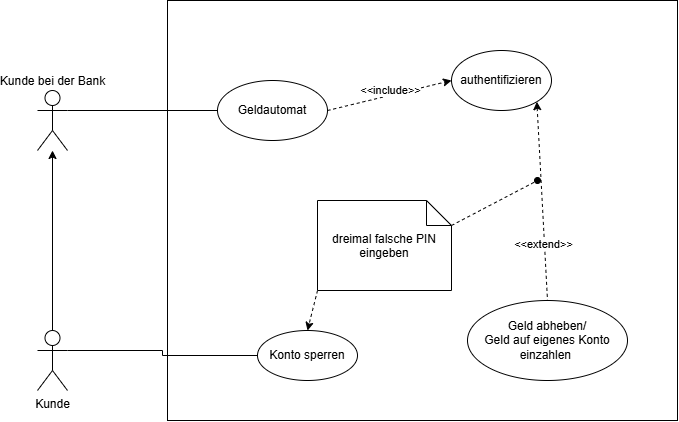

The diagram above was exported from draw.io. Its source (the exported page's mxGraphModel, read from the mxfile embedded in the PNG):
<mxGraphModel dx="1712" dy="919" grid="1" gridSize="10" guides="1" tooltips="1" connect="1" arrows="1" fold="1" page="1" pageScale="1" pageWidth="827" pageHeight="1169" math="0" shadow="0">
  <root>
    <mxCell id="0" />
    <mxCell id="1" parent="0" />
    <mxCell id="q6ScEXd-5ettIwFrHBQl-1" parent="1" style="html=1;whiteSpace=wrap;" value="" vertex="1">
      <mxGeometry height="420" width="510" x="250" y="180" as="geometry" />
    </mxCell>
    <mxCell id="q6ScEXd-5ettIwFrHBQl-12" edge="1" parent="1" source="q6ScEXd-5ettIwFrHBQl-2" style="rounded=0;orthogonalLoop=1;jettySize=auto;html=1;exitX=1;exitY=0.5;exitDx=0;exitDy=0;entryX=0;entryY=0.5;entryDx=0;entryDy=0;dashed=1;" target="q6ScEXd-5ettIwFrHBQl-8">
      <mxGeometry relative="1" as="geometry" />
    </mxCell>
    <mxCell id="q6ScEXd-5ettIwFrHBQl-17" connectable="0" parent="q6ScEXd-5ettIwFrHBQl-12" style="edgeLabel;html=1;align=center;verticalAlign=middle;resizable=0;points=[];" value="&amp;lt;&amp;lt;include&amp;gt;&amp;gt;" vertex="1">
      <mxGeometry relative="1" x="-0.3077" y="-2" as="geometry">
        <mxPoint x="19" y="-12" as="offset" />
      </mxGeometry>
    </mxCell>
    <mxCell id="q6ScEXd-5ettIwFrHBQl-2" parent="1" style="ellipse;html=1;whiteSpace=wrap;" value="Geldautomat" vertex="1">
      <mxGeometry height="60" width="110" x="300" y="260" as="geometry" />
    </mxCell>
    <mxCell id="q6ScEXd-5ettIwFrHBQl-7" edge="1" parent="1" source="q6ScEXd-5ettIwFrHBQl-3" style="edgeStyle=orthogonalEdgeStyle;rounded=0;orthogonalLoop=1;jettySize=auto;html=1;" target="q6ScEXd-5ettIwFrHBQl-6" value="">
      <mxGeometry relative="1" as="geometry" />
    </mxCell>
    <mxCell id="q6ScEXd-5ettIwFrHBQl-14" edge="1" parent="1" source="q6ScEXd-5ettIwFrHBQl-3" style="edgeStyle=orthogonalEdgeStyle;rounded=0;orthogonalLoop=1;jettySize=auto;html=1;exitX=1;exitY=0.3333333333333333;exitDx=0;exitDy=0;exitPerimeter=0;entryX=0;entryY=0.5;entryDx=0;entryDy=0;endArrow=none;endFill=0;" target="q6ScEXd-5ettIwFrHBQl-10">
      <mxGeometry relative="1" as="geometry" />
    </mxCell>
    <mxCell id="q6ScEXd-5ettIwFrHBQl-3" parent="1" style="shape=umlActor;verticalLabelPosition=bottom;verticalAlign=top;html=1;" value="Kunde" vertex="1">
      <mxGeometry height="60" width="30" x="120" y="510" as="geometry" />
    </mxCell>
    <mxCell id="q6ScEXd-5ettIwFrHBQl-16" edge="1" parent="1" source="q6ScEXd-5ettIwFrHBQl-6" style="edgeStyle=orthogonalEdgeStyle;rounded=0;orthogonalLoop=1;jettySize=auto;html=1;exitX=1;exitY=0.3333333333333333;exitDx=0;exitDy=0;exitPerimeter=0;entryX=0;entryY=0.5;entryDx=0;entryDy=0;endArrow=none;endFill=0;" target="q6ScEXd-5ettIwFrHBQl-2">
      <mxGeometry relative="1" as="geometry" />
    </mxCell>
    <mxCell id="q6ScEXd-5ettIwFrHBQl-6" parent="1" style="shape=umlActor;verticalLabelPosition=top;verticalAlign=bottom;html=1;labelPosition=center;align=center;" value="Kunde bei der Bank" vertex="1">
      <mxGeometry height="60" width="30" x="120" y="270" as="geometry" />
    </mxCell>
    <mxCell id="q6ScEXd-5ettIwFrHBQl-13" edge="1" parent="1" source="q6ScEXd-5ettIwFrHBQl-8" style="rounded=0;orthogonalLoop=1;jettySize=auto;html=1;exitX=1;exitY=1;exitDx=0;exitDy=0;entryX=0.5;entryY=0;entryDx=0;entryDy=0;dashed=1;startArrow=classic;startFill=1;endArrow=none;endFill=0;" target="q6ScEXd-5ettIwFrHBQl-9">
      <mxGeometry relative="1" as="geometry" />
    </mxCell>
    <mxCell id="q6ScEXd-5ettIwFrHBQl-18" connectable="0" parent="q6ScEXd-5ettIwFrHBQl-13" style="edgeLabel;html=1;align=center;verticalAlign=middle;resizable=0;points=[];" value="&amp;lt;&amp;lt;extend&amp;gt;&amp;gt;" vertex="1">
      <mxGeometry relative="1" x="0.423" y="-1" as="geometry">
        <mxPoint as="offset" />
      </mxGeometry>
    </mxCell>
    <mxCell id="q6ScEXd-5ettIwFrHBQl-8" parent="1" style="ellipse;html=1;whiteSpace=wrap;" value="authentifizieren" vertex="1">
      <mxGeometry height="60" width="100" x="534" y="230" as="geometry" />
    </mxCell>
    <mxCell id="q6ScEXd-5ettIwFrHBQl-9" parent="1" style="ellipse;html=1;whiteSpace=wrap;" value="Geld abheben/&lt;div&gt;Geld auf eigenes Konto einzahlen&amp;nbsp;&lt;/div&gt;" vertex="1">
      <mxGeometry height="80" width="160" x="550" y="480" as="geometry" />
    </mxCell>
    <mxCell id="q6ScEXd-5ettIwFrHBQl-10" parent="1" style="ellipse;html=1;whiteSpace=wrap;" value="Konto sperren" vertex="1">
      <mxGeometry height="50" width="100" x="340" y="510" as="geometry" />
    </mxCell>
    <mxCell id="q6ScEXd-5ettIwFrHBQl-23" edge="1" parent="1" source="q6ScEXd-5ettIwFrHBQl-11" style="rounded=0;orthogonalLoop=1;jettySize=auto;html=1;exitX=0;exitY=1;exitDx=0;exitDy=0;exitPerimeter=0;entryX=0.5;entryY=0;entryDx=0;entryDy=0;dashed=1;" target="q6ScEXd-5ettIwFrHBQl-10">
      <mxGeometry relative="1" as="geometry" />
    </mxCell>
    <mxCell id="q6ScEXd-5ettIwFrHBQl-24" edge="1" parent="1" source="q6ScEXd-5ettIwFrHBQl-11" style="rounded=0;orthogonalLoop=1;jettySize=auto;html=1;exitX=0;exitY=0;exitDx=134;exitDy=25;exitPerimeter=0;endArrow=oval;endFill=1;dashed=1;">
      <mxGeometry relative="1" as="geometry">
        <mxPoint x="620" y="360" as="targetPoint" />
      </mxGeometry>
    </mxCell>
    <mxCell id="q6ScEXd-5ettIwFrHBQl-11" parent="1" style="shape=note2;boundedLbl=1;whiteSpace=wrap;html=1;size=25;verticalAlign=top;align=center;" value="dreimal falsche PIN&lt;div&gt;eingeben&lt;/div&gt;" vertex="1">
      <mxGeometry height="90" width="134" x="400" y="380" as="geometry" />
    </mxCell>
  </root>
</mxGraphModel>